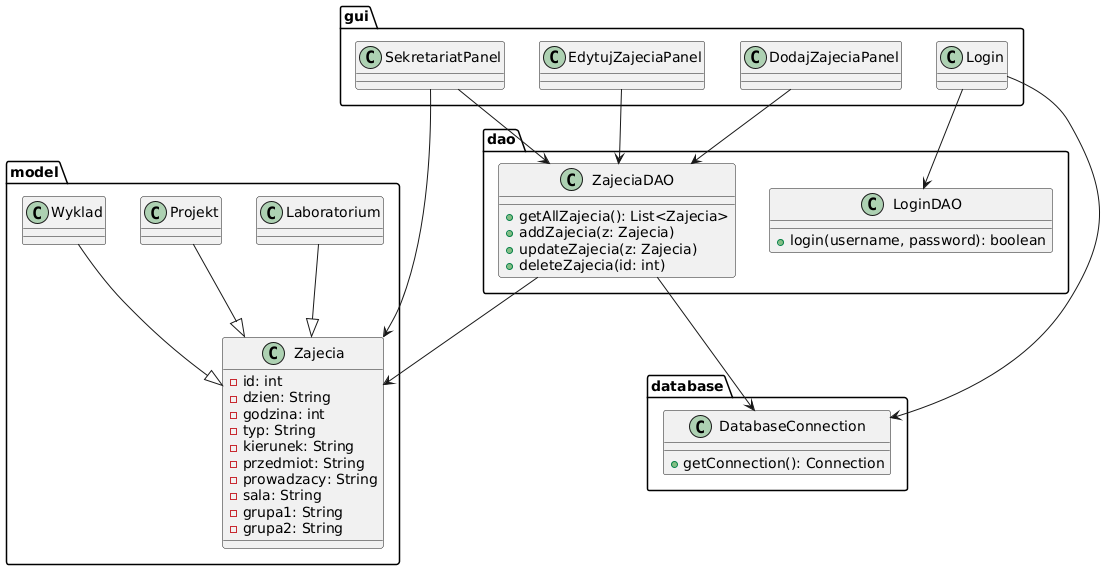

The diagram above was rendered by PlantUML. Its source (embedded in the PNG):
@startuml
package model {
  class Zajecia {
    - id: int
    - dzien: String
    - godzina: int
    - typ: String
    - kierunek: String
    - przedmiot: String
    - prowadzacy: String
    - sala: String
    - grupa1: String
    - grupa2: String
  }

  class Wyklad
  class Projekt
  class Laboratorium

  Wyklad --|> Zajecia
  Projekt --|> Zajecia
  Laboratorium --|> Zajecia
}

package dao {
  class ZajeciaDAO {
    + getAllZajecia(): List<Zajecia>
    + addZajecia(z: Zajecia)
    + updateZajecia(z: Zajecia)
    + deleteZajecia(id: int)
  }

  class LoginDAO {
    + login(username, password): boolean
  }
}

package database {
  class DatabaseConnection {
    + getConnection(): Connection
  }
}

package gui {
  class Login
  class SekretariatPanel
  class DodajZajeciaPanel
  class EdytujZajeciaPanel
}

Login --> LoginDAO
Login --> DatabaseConnection

ZajeciaDAO --> Zajecia
ZajeciaDAO --> DatabaseConnection

SekretariatPanel --> ZajeciaDAO
SekretariatPanel --> Zajecia

DodajZajeciaPanel --> ZajeciaDAO
EdytujZajeciaPanel --> ZajeciaDAO
@enduml